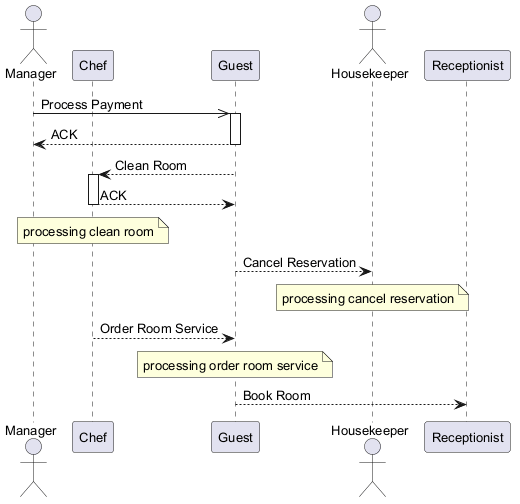

The diagram above was rendered by PlantUML. Its source (embedded in the PNG):
@startuml
skinparam backgroundColor #FFFFFF
skinparam classBackgroundColor #F3E5F5
skinparam classBorderColor #6A1B9A
skinparam defaultFontSize 13
actor "Manager" as M
participant "Chef" as C
participant "Guest" as G
actor "Housekeeper" as H
participant "Receptionist" as R
M ->> G : Process Payment
activate G
G --> M : ACK
deactivate G
G --> C : Clean Room
activate C
C --> G : ACK
deactivate C
note over C : processing clean room
G --> H : Cancel Reservation
note over H : processing cancel reservation
C --> G : Order Room Service
note over G : processing order room service
G --> R : Book Room
@enduml